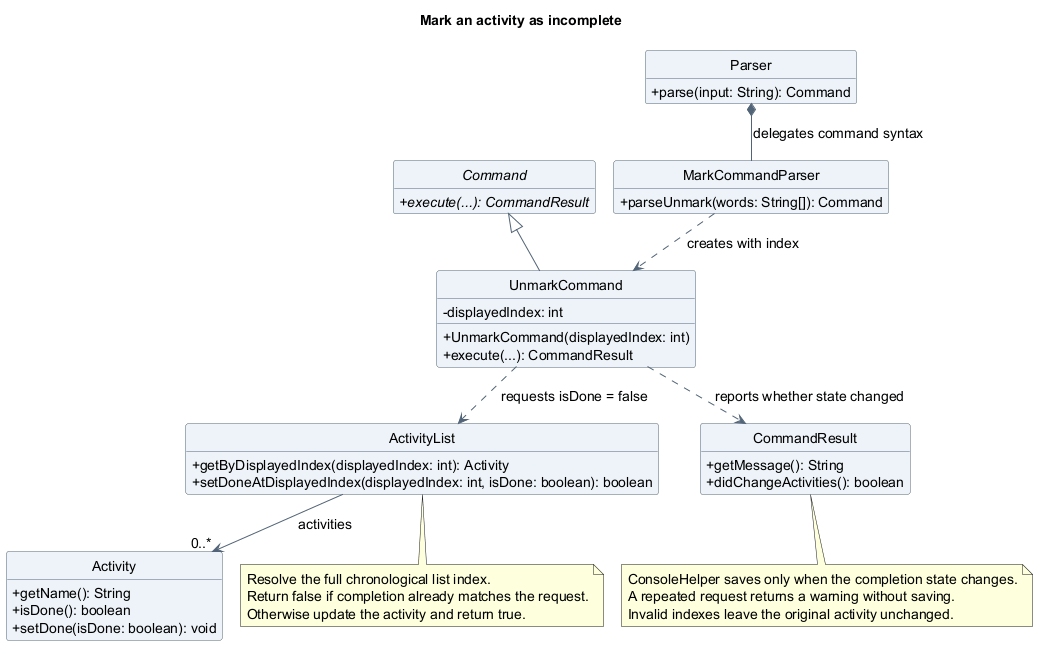

The diagram above was rendered by PlantUML. Its source (embedded in the PNG):
@startuml
!pragma layout smetana
title Mark an activity as incomplete
skinparam backgroundColor white
skinparam shadowing false
skinparam defaultFontName SansSerif
skinparam defaultFontSize 14
skinparam ArrowColor #526477
skinparam classAttributeIconSize 0
skinparam classBackgroundColor #EDF3F8
skinparam classBorderColor #526477
hide circle
hide empty members

abstract class Command {
  {abstract} +execute(...): CommandResult
}
class Parser {
  +parse(input: String): Command
}
class MarkCommandParser {
  +parseUnmark(words: String[]): Command
}
class UnmarkCommand {
  -displayedIndex: int
  +UnmarkCommand(displayedIndex: int)
  +execute(...): CommandResult
}
class ActivityList {
  +getByDisplayedIndex(displayedIndex: int): Activity
  +setDoneAtDisplayedIndex(displayedIndex: int, isDone: boolean): boolean
}
class Activity {
  +getName(): String
  +isDone(): boolean
  +setDone(isDone: boolean): void
}
class CommandResult {
  +getMessage(): String
  +didChangeActivities(): boolean
}
Command <|-- UnmarkCommand
Parser *-- MarkCommandParser : delegates command syntax
MarkCommandParser ..> UnmarkCommand : creates with index
UnmarkCommand ..> ActivityList : requests isDone = false
UnmarkCommand ..> CommandResult : reports whether state changed
ActivityList --> "0..*" Activity : activities
note bottom of ActivityList
  Resolve the full chronological list index.
  Return false if completion already matches the request.
  Otherwise update the activity and return true.
end note
note bottom of CommandResult
  ConsoleHelper saves only when the completion state changes.
  A repeated request returns a warning without saving.
  Invalid indexes leave the original activity unchanged.
end note
@enduml